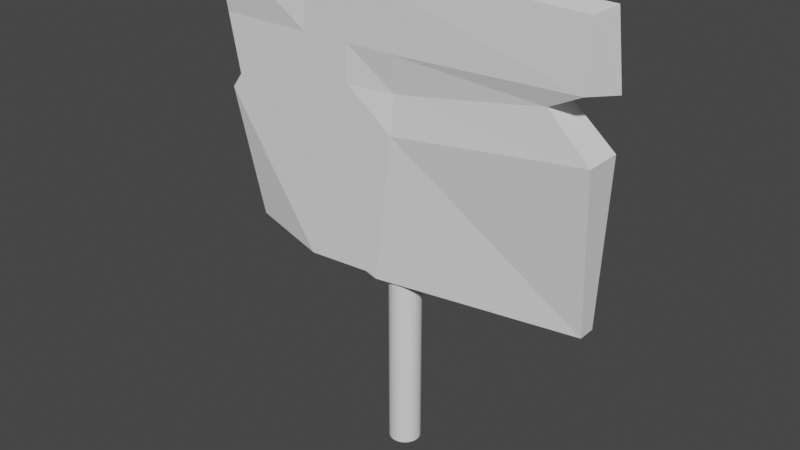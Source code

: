 # Source: badSign.blend  (saved by Blender 2.90.8; exported with 4.5.12 LTS)
import bpy
from mathutils import Matrix  # noqa: F401  (used for matrix-valued properties, if any)

bpy.ops.wm.read_factory_settings(use_empty=True)
scene = bpy.context.scene
scene.name = 'Scene'

# ---- collections
col_collection = bpy.data.collections.new('Collection'); scene.collection.children.link(col_collection)

# ---- world
world_world = bpy.data.worlds.new('World'); scene.world = world_world
world_world.use_nodes = True; world_world.node_tree.nodes.clear()
_N = world_world.node_tree.nodes; _L = world_world.node_tree.links
n0 = _N.new('ShaderNodeOutputWorld'); n0.name = 'World Output'; n0.location = (300, 300)
n1 = _N.new('ShaderNodeBackground'); n1.name = 'Background'; n1.location = (10, 300)
n1.inputs[0].default_value = (0.05088, 0.05088, 0.05088, 1.0)
_L.new(n1.outputs[0], n0.inputs[0])
n0.is_active_output = True
world_world.color = (0.05088, 0.05088, 0.05088)
world_world.use_sun_shadow = False
world_world.sun_shadow_jitter_overblur = 0.0

# ---- meshes
me_cylinder = bpy.data.meshes.new('Cylinder')
me_cylinder.from_pydata([(0.0, 1.0, -1.0), (0.0, 1.0, 1.0), (0.1951, 0.9808, -1.0), (0.1951, 0.9808, 1.0), (0.3827, 0.9239, -1.0), (0.3827, 0.9239, 1.0), (0.5556, 0.8315, -1.0), (0.5556, 0.8315, 1.0), (0.7071, 0.7071, -1.0), (0.7071, 0.7071, 1.0), (0.8315, 0.5556, -1.0), (0.8315, 0.5556, 1.0), (0.9239, 0.3827, -1.0), (0.9239, 0.3827, 1.0), (0.9808, 0.1951, -1.0), (0.9808, 0.1951, 1.0), (1.0, 7.55e-08, -1.0), (1.0, 7.55e-08, 1.0), (0.9808, -0.1951, -1.0), (0.9808, -0.1951, 1.0), (0.9239, -0.3827, -1.0), (0.9239, -0.3827, 1.0), (0.8315, -0.5556, -1.0), (0.8315, -0.5556, 1.0), (0.7071, -0.7071, -1.0), (0.7071, -0.7071, 1.0), (0.5556, -0.8315, -1.0), (0.5556, -0.8315, 1.0), (0.3827, -0.9239, -1.0), (0.3827, -0.9239, 1.0), (0.1951, -0.9808, -1.0), (0.1951, -0.9808, 1.0), (-3.258e-07, -1.0, -1.0), (-3.258e-07, -1.0, 1.0), (-0.1951, -0.9808, -1.0), (-0.1951, -0.9808, 1.0), (-0.3827, -0.9239, -1.0), (-0.3827, -0.9239, 1.0), (-0.5556, -0.8315, -1.0), (-0.5556, -0.8315, 1.0), (-0.7071, -0.7071, -1.0), (-0.7071, -0.7071, 1.0), (-0.8315, -0.5556, -1.0), (-0.8315, -0.5556, 1.0), (-0.9239, -0.3827, -1.0), (-0.9239, -0.3827, 1.0), (-0.9808, -0.1951, -1.0), (-0.9808, -0.1951, 1.0), (-1.0, 9.656e-07, -1.0), (-1.0, 9.656e-07, 1.0), (-0.9808, 0.1951, -1.0), (-0.9808, 0.1951, 1.0), (-0.9239, 0.3827, -1.0), (-0.9239, 0.3827, 1.0), (-0.8315, 0.5556, -1.0), (-0.8315, 0.5556, 1.0), (-0.7071, 0.7071, -1.0), (-0.7071, 0.7071, 1.0), (-0.5556, 0.8315, -1.0), (-0.5556, 0.8315, 1.0), (-0.3827, 0.9239, -1.0), (-0.3827, 0.9239, 1.0), (-0.1951, 0.9808, -1.0), (-0.1951, 0.9808, 1.0)], [], [(0, 1, 3, 2), (2, 3, 5, 4), (4, 5, 7, 6), (6, 7, 9, 8), (8, 9, 11, 10), (10, 11, 13, 12), (12, 13, 15, 14), (14, 15, 17, 16), (16, 17, 19, 18), (18, 19, 21, 20), (20, 21, 23, 22), (22, 23, 25, 24), (24, 25, 27, 26), (26, 27, 29, 28), (28, 29, 31, 30), (30, 31, 33, 32), (32, 33, 35, 34), (34, 35, 37, 36), (36, 37, 39, 38), (38, 39, 41, 40), (40, 41, 43, 42), (42, 43, 45, 44), (44, 45, 47, 46), (46, 47, 49, 48), (48, 49, 51, 50), (50, 51, 53, 52), (52, 53, 55, 54), (54, 55, 57, 56), (56, 57, 59, 58), (58, 59, 61, 60), (3, 1, 63, 61, 59, 57, 55, 53, 51, 49, 47, 45, 43, 41, 39, 37, 35, 33, 31, 29, 27, 25, 23, 21, 19, 17, 15, 13, 11, 9, 7, 5), (60, 61, 63, 62), (62, 63, 1, 0), (0, 2, 4, 6, 8, 10, 12, 14, 16, 18, 20, 22, 24, 26, 28, 30, 32, 34, 36, 38, 40, 42, 44, 46, 48, 50, 52, 54, 56, 58, 60, 62)])
_uv = me_cylinder.uv_layers.new(name='UVMap')
_uv.uv.foreach_set('vector', [1.0, 0.5, 1.0, 1.0, 0.9688, 1.0, 0.9688, 0.5, 0.9688, 0.5, 0.9688, 1.0, 0.9375, 1.0, 0.9375, 0.5, 0.9375, 0.5, 0.9375, 1.0, 0.9062, 1.0, 0.9062, 0.5, 0.9062, 0.5, 0.9062, 1.0, 0.875, 1.0, 0.875, 0.5, 0.875, 0.5, 0.875, 1.0, 0.8438, 1.0, 0.8438, 0.5, 0.8438, 0.5, 0.8438, 1.0, 0.8125, 1.0, 0.8125, 0.5, 0.8125, 0.5, 0.8125, 1.0, 0.7812, 1.0, 0.7812, 0.5, 0.7812, 0.5, 0.7812, 1.0, 0.75, 1.0, 0.75, 0.5, 0.75, 0.5, 0.75, 1.0, 0.7188, 1.0, 0.7188, 0.5, 0.7188, 0.5, 0.7188, 1.0, 0.6875, 1.0, 0.6875, 0.5, 0.6875, 0.5, 0.6875, 1.0, 0.6562, 1.0, 0.6562, 0.5, 0.6562, 0.5, 0.6562, 1.0, 0.625, 1.0, 0.625, 0.5, 0.625, 0.5, 0.625, 1.0, 0.5938, 1.0, 0.5938, 0.5, 0.5938, 0.5, 0.5938, 1.0, 0.5625, 1.0, 0.5625, 0.5, 0.5625, 0.5, 0.5625, 1.0, 0.5312, 1.0, 0.5312, 0.5, 0.5312, 0.5, 0.5312, 1.0, 0.5, 1.0, 0.5, 0.5, 0.5, 0.5, 0.5, 1.0, 0.4688, 1.0, 0.4688, 0.5, 0.4688, 0.5, 0.4688, 1.0, 0.4375, 1.0, 0.4375, 0.5, 0.4375, 0.5, 0.4375, 1.0, 0.4062, 1.0, 0.4062, 0.5, 0.4062, 0.5, 0.4062, 1.0, 0.375, 1.0, 0.375, 0.5, 0.375, 0.5, 0.375, 1.0, 0.3438, 1.0, 0.3438, 0.5, 0.3438, 0.5, 0.3438, 1.0, 0.3125, 1.0, 0.3125, 0.5, 0.3125, 0.5, 0.3125, 1.0, 0.2812, 1.0, 0.2812, 0.5, 0.2812, 0.5, 0.2812, 1.0, 0.25, 1.0, 0.25, 0.5, 0.25, 0.5, 0.25, 1.0, 0.2188, 1.0, 0.2188, 0.5, 0.2188, 0.5, 0.2188, 1.0, 0.1875, 1.0, 0.1875, 0.5, 0.1875, 0.5, 0.1875, 1.0, 0.1562, 1.0, 0.1562, 0.5, 0.1562, 0.5, 0.1562, 1.0, 0.125, 1.0, 0.125, 0.5, 0.125, 0.5, 0.125, 1.0, 0.09375, 1.0, 0.09375, 0.5, 0.09375, 0.5, 0.09375, 1.0, 0.0625, 1.0, 0.0625, 0.5, 0.2968, 0.4854, 0.25, 0.49, 0.2032, 0.4854, 0.1582, 0.4717, 0.1167, 0.4496, 0.08029, 0.4197, 0.05045, 0.3833, 0.02827, 0.3418, 0.01461, 0.2968, 0.01, 0.25, 0.01461, 0.2032, 0.02827, 0.1582, 0.05045, 0.1167, 0.08029, 0.08029, 0.1167, 0.05045, 0.1582, 0.02827, 0.2032, 0.01461, 0.25, 0.01, 0.2968, 0.01461, 0.3418, 0.02827, 0.3833, 0.05045, 0.4197, 0.08029, 0.4496, 0.1167, 0.4717, 0.1582, 0.4854, 0.2032, 0.49, 0.25, 0.4854, 0.2968, 0.4717, 0.3418, 0.4496, 0.3833, 0.4197, 0.4197, 0.3833, 0.4496, 0.3418, 0.4717, 0.0625, 0.5, 0.0625, 1.0, 0.03125, 1.0, 0.03125, 0.5, 0.03125, 0.5, 0.03125, 1.0, 0.0, 1.0, 0.0, 0.5, 0.75, 0.49, 0.7968, 0.4854, 0.8418, 0.4717, 0.8833, 0.4496, 0.9197, 0.4197, 0.9496, 0.3833, 0.9717, 0.3418, 0.9854, 0.2968, 0.99, 0.25, 0.9854, 0.2032, 0.9717, 0.1582, 0.9496, 0.1167, 0.9197, 0.08029, 0.8833, 0.05045, 0.8418, 0.02827, 0.7968, 0.01461, 0.75, 0.01, 0.7032, 0.01461, 0.6582, 0.02827, 0.6167, 0.05045, 0.5803, 0.08029, 0.5504, 0.1167, 0.5283, 0.1582, 0.5146, 0.2032, 0.51, 0.25, 0.5146, 0.2968, 0.5283, 0.3418, 0.5504, 0.3833, 0.5803, 0.4197, 0.6167, 0.4496, 0.6582, 0.4717, 0.7032, 0.4854])
me_cylinder.use_remesh_fix_poles = True
me_cylinder.use_remesh_preserve_attributes = False
me_cylinder.use_mirror_vertex_groups = False
me_cylinder.update()
me_cube_001 = bpy.data.meshes.new('Cube.001')
me_cube_001.from_pydata([(-0.9001, -0.03728, -0.9139), (-1.0, -0.1652, 1.0), (-0.9001, 0.02427, -0.9139), (-1.0, -0.03593, 1.0), (0.9662, -0.004931, -0.9297), (0.9531, -0.09279, 0.9632), (0.9662, 0.0856, -0.9297), (1.0, 0.006714, 1.0), (-1.0, -0.1062, 0.0), (-1.0, 0.0856, 0.0), (1.0, 0.0856, 0.1722), (1.0, -0.1062, 0.1722), (-1.0, -0.1062, 0.5), (-1.0, 0.0856, 0.5), (1.0, 0.0856, 0.5), (0.9457, -0.1062, 0.5454), (-0.09344, 0.0856, -1.0), (-0.4133, 0.0856, 1.0), (-0.09344, -0.1062, -1.0), (-0.4133, -0.1062, 1.0), (0.0, -0.1062, 0.0), (0.0, 0.0856, 0.0), (0.0, -0.1062, 0.5), (0.0, 0.0856, 0.5), (-0.9413, 0.0856, 0.1045), (0.7735, 0.0856, 0.4263), (0.7735, -0.07906, 0.4263), (-0.9413, -0.1062, 0.1045), (0.0, 0.0856, 0.25), (0.0, -0.07906, 0.25), (-0.5, 0.0856, -1.0), (-0.5, -0.1062, 1.0), (-0.5, -0.1062, 0.0), (-0.5, -0.1062, 0.5), (-0.5, 0.0856, 1.0), (-0.5, -0.1062, -1.0), (-0.5, 0.0856, 0.0), (-0.5, 0.0856, 0.5), (-0.5, 0.0856, 0.25), (-0.5, -0.1062, 0.25), (-0.4574, 0.0856, 0.8549), (-0.1538, -0.1062, -0.9736), (-0.25, 0.0856, 0.0), (-0.25, 0.0856, 0.5), (-0.25, 0.0856, 0.25), (-0.1538, 0.0856, -0.9736), (-0.4574, -0.1062, 0.8549), (-0.25, -0.1062, 0.0), (-0.25, -0.1062, 0.5), (-0.25, -0.1062, 0.25)], [], [(12, 1, 3, 13), (23, 17, 7, 14), (14, 7, 5, 15), (33, 31, 1, 12), (16, 6, 4, 18), (34, 3, 1, 31), (35, 32, 8, 0), (6, 10, 11, 4), (16, 21, 10, 6), (0, 8, 9, 2), (39, 33, 12, 27), (25, 14, 15, 26), (28, 23, 14, 25), (27, 12, 13, 24), (44, 43, 23, 28), (26, 15, 22, 29), (45, 42, 21, 16), (4, 11, 20, 18), (7, 17, 19, 5), (45, 16, 18, 41), (15, 5, 19, 22), (43, 40, 17, 23), (11, 26, 29, 20), (42, 44, 28, 21), (8, 27, 24, 9), (21, 28, 25, 10), (10, 25, 26, 11), (32, 39, 27, 8), (47, 49, 39, 32), (9, 24, 38, 36), (13, 3, 34, 37), (2, 30, 35, 0), (2, 9, 36, 30), (24, 13, 37, 38), (49, 48, 33, 39), (41, 47, 32, 35), (40, 34, 31, 46), (48, 46, 31, 33), (22, 19, 46, 48), (17, 40, 46, 19), (18, 20, 47, 41), (29, 22, 48, 49), (20, 29, 49, 47), (36, 38, 44, 42), (37, 34, 40, 43), (30, 45, 41, 35), (30, 36, 42, 45), (38, 37, 43, 44)])
_uv = me_cube_001.uv_layers.new(name='UVMap')
_uv.uv.foreach_set('vector', [0.5625, 0.0, 0.625, 0.0, 0.625, 0.25, 0.5625, 0.25, 0.5625, 0.375, 0.625, 0.375, 0.625, 0.5, 0.5625, 0.5, 0.5625, 0.5, 0.625, 0.5, 0.625, 0.75, 0.5625, 0.75, 0.5625, 0.9375, 0.625, 0.9375, 0.625, 1.0, 0.5625, 1.0, 0.25, 0.5, 0.375, 0.5, 0.375, 0.75, 0.25, 0.75, 0.8125, 0.5, 0.875, 0.5, 0.875, 0.75, 0.8125, 0.75, 0.375, 0.9375, 0.5, 0.9375, 0.5, 1.0, 0.375, 1.0, 0.375, 0.5, 0.5, 0.5, 0.5, 0.75, 0.375, 0.75, 0.375, 0.375, 0.5, 0.375, 0.5, 0.5, 0.375, 0.5, 0.375, 0.0, 0.5, 0.0, 0.5, 0.25, 0.375, 0.25, 0.5312, 0.9375, 0.5625, 0.9375, 0.5625, 1.0, 0.5312, 1.0, 0.5312, 0.5, 0.5625, 0.5, 0.5625, 0.75, 0.5312, 0.75, 0.5312, 0.375, 0.5625, 0.375, 0.5625, 0.5, 0.5312, 0.5, 0.5312, 0.0, 0.5625, 0.0, 0.5625, 0.25, 0.5312, 0.25, 0.5312, 0.3438, 0.5625, 0.3438, 0.5625, 0.375, 0.5312, 0.375, 0.5312, 0.75, 0.5625, 0.75, 0.5625, 0.875, 0.5312, 0.875, 0.375, 0.3438, 0.5, 0.3438, 0.5, 0.375, 0.375, 0.375, 0.375, 0.75, 0.5, 0.75, 0.5, 0.875, 0.375, 0.875, 0.625, 0.5, 0.75, 0.5, 0.75, 0.75, 0.625, 0.75, 0.2188, 0.5, 0.25, 0.5, 0.25, 0.75, 0.2188, 0.75, 0.5625, 0.75, 0.625, 0.75, 0.625, 0.875, 0.5625, 0.875, 0.5625, 0.3438, 0.625, 0.3438, 0.625, 0.375, 0.5625, 0.375, 0.5, 0.75, 0.5312, 0.75, 0.5312, 0.875, 0.5, 0.875, 0.5, 0.3438, 0.5312, 0.3438, 0.5312, 0.375, 0.5, 0.375, 0.5, 0.0, 0.5312, 0.0, 0.5312, 0.25, 0.5, 0.25, 0.5, 0.375, 0.5312, 0.375, 0.5312, 0.5, 0.5, 0.5, 0.5, 0.5, 0.5312, 0.5, 0.5312, 0.75, 0.5, 0.75, 0.5, 0.9375, 0.5312, 0.9375, 0.5312, 1.0, 0.5, 1.0, 0.5, 0.9062, 0.5312, 0.9062, 0.5312, 0.9375, 0.5, 0.9375, 0.5, 0.25, 0.5312, 0.25, 0.5312, 0.3125, 0.5, 0.3125, 0.5625, 0.25, 0.625, 0.25, 0.625, 0.3125, 0.5625, 0.3125, 0.125, 0.5, 0.1875, 0.5, 0.1875, 0.75, 0.125, 0.75, 0.375, 0.25, 0.5, 0.25, 0.5, 0.3125, 0.375, 0.3125, 0.5312, 0.25, 0.5625, 0.25, 0.5625, 0.3125, 0.5312, 0.3125, 0.5312, 0.9062, 0.5625, 0.9062, 0.5625, 0.9375, 0.5312, 0.9375, 0.375, 0.9062, 0.5, 0.9062, 0.5, 0.9375, 0.375, 0.9375, 0.7812, 0.5, 0.8125, 0.5, 0.8125, 0.75, 0.7812, 0.75, 0.5625, 0.9062, 0.625, 0.9062, 0.625, 0.9375, 0.5625, 0.9375, 0.5625, 0.875, 0.625, 0.875, 0.625, 0.9062, 0.5625, 0.9062, 0.75, 0.5, 0.7812, 0.5, 0.7812, 0.75, 0.75, 0.75, 0.375, 0.875, 0.5, 0.875, 0.5, 0.9062, 0.375, 0.9062, 0.5312, 0.875, 0.5625, 0.875, 0.5625, 0.9062, 0.5312, 0.9062, 0.5, 0.875, 0.5312, 0.875, 0.5312, 0.9062, 0.5, 0.9062, 0.5, 0.3125, 0.5312, 0.3125, 0.5312, 0.3438, 0.5, 0.3438, 0.5625, 0.3125, 0.625, 0.3125, 0.625, 0.3438, 0.5625, 0.3438, 0.1875, 0.5, 0.2188, 0.5, 0.2188, 0.75, 0.1875, 0.75, 0.375, 0.3125, 0.5, 0.3125, 0.5, 0.3438, 0.375, 0.3438, 0.5312, 0.3125, 0.5625, 0.3125, 0.5625, 0.3438, 0.5312, 0.3438])
me_cube_001.use_remesh_fix_poles = True
me_cube_001.use_remesh_preserve_attributes = False
me_cube_001.use_mirror_vertex_groups = False
me_cube_001.update()

# ---- objects
ob_cylinder = bpy.data.objects.new('Cylinder', me_cylinder)
ob_cube = bpy.data.objects.new('Cube', me_cube_001)

# ---- transforms, parenting, visibility, modifiers, constraints
ob_cylinder.location = (0.0, 0.0, 0.4356)
ob_cylinder.scale = (0.08, 0.08, 0.5)
ob_cylinder.lineart.crease_threshold = 0.0
ob_cube.location = (0.0, 0.0, 1.607)
ob_cube.scale = (1.0, 1.0, 0.75)
ob_cube.lineart.crease_threshold = 0.0

# ---- collection membership
col_collection.objects.link(ob_cylinder)
col_collection.objects.link(ob_cube)

# ---- scene / render settings (as saved in the file)
scene.frame_start = 1; scene.frame_end = 250; scene.frame_set(1)
scene.render.engine = 'BLENDER_EEVEE_NEXT'
scene.cycles.use_denoising = False
scene.cycles.samples = 128
scene.cycles.sampling_pattern = 'TABULATED_SOBOL'
scene.cycles.use_adaptive_sampling = False
scene.cycles.use_light_tree = False
scene.view_settings.view_transform = 'Filmic'
bpy.context.view_layer.update()

# ---- added for rendering (the .blend has no active camera and no usable light): camera, sun
cam_auto = bpy.data.cameras.new('AutoCamera')
cam_auto.lens = 50.0
cam_auto.sensor_width = 36.0
cam_auto.clip_end = 1000.0
ob_auto_camera = bpy.data.objects.new('AutoCamera', cam_auto)
scene.collection.objects.link(ob_auto_camera)
ob_auto_camera.location = (2.91498, -3.53776, 3.47826)
ob_auto_camera.rotation_euler = (1.09748, -7.21219e-08, 0.694738)
scene.camera = ob_auto_camera
light_auto_sun = bpy.data.lights.new('AutoSun', 'SUN')
light_auto_sun.energy = 3.0
light_auto_sun.angle = 0.0523599
ob_auto_sun = bpy.data.objects.new('AutoSun', light_auto_sun)
scene.collection.objects.link(ob_auto_sun)
ob_auto_sun.rotation_euler = (0.872665, 0.174533, 0.523599)
bpy.context.view_layer.update()
